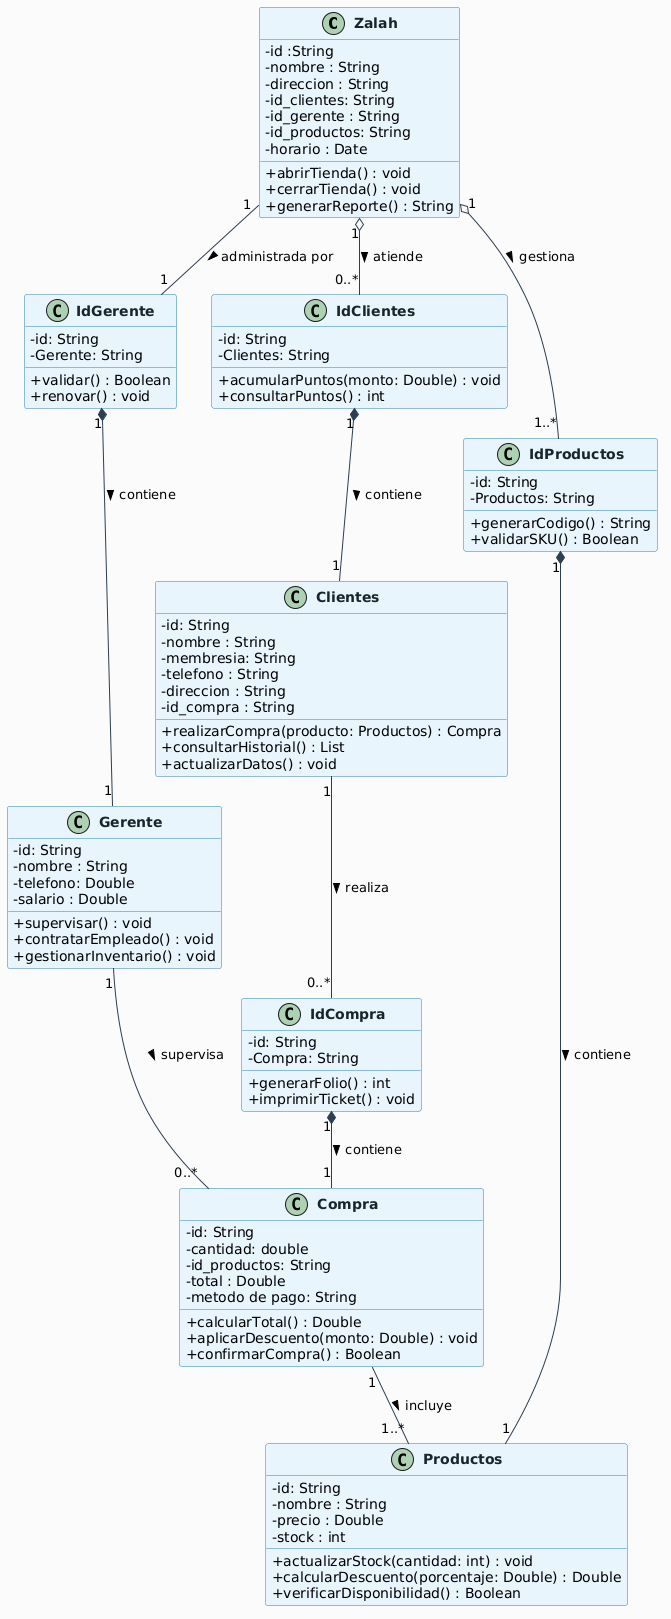

The diagram above was rendered by PlantUML. Its source (embedded in the PNG):
@startuml
skinparam classAttributeIconSize 0
skinparam classFontStyle Bold
skinparam backgroundColor #FAFAFA
skinparam class {
  BackgroundColor #E8F4FD
  BorderColor #2980B9
  ArrowColor #2C3E50
  FontColor #1A252F
}

class Zalah{
  - id :String
  - nombre : String
  - direccion : String
  - id_clientes: String
  - id_gerente : String
  - id_productos: String
  - horario : Date
  + abrirTienda() : void
  + cerrarTienda() : void
  + generarReporte() : String
}

class IdGerente {
  - id: String
  - Gerente: String
  + validar() : Boolean
  + renovar() : void
}

class Gerente {
  - id: String
  - nombre : String
  - telefono: Double
  - salario : Double
  + supervisar() : void
  + contratarEmpleado() : void
  + gestionarInventario() : void
}

class Productos {
  - id: String
  - nombre : String
  - precio : Double
  - stock : int
  + actualizarStock(cantidad: int) : void
  + calcularDescuento(porcentaje: Double) : Double
  + verificarDisponibilidad() : Boolean
}

class IdProductos {
  - id: String
  - Productos: String
  + generarCodigo() : String
  + validarSKU() : Boolean
}

class Compra {
  - id: String
  - cantidad: double
  - id_productos: String
  - total : Double
  - metodo de pago: String
  + calcularTotal() : Double
  + aplicarDescuento(monto: Double) : void
  + confirmarCompra() : Boolean
}

class IdCompra {
  - id: String
  - Compra: String
  + generarFolio() : int
  + imprimirTicket() : void
}

class Clientes {
  - id: String
  - nombre : String
  - membresia: String
  - telefono : String
  - direccion : String
  - id_compra : String
  + realizarCompra(producto: Productos) : Compra
  + consultarHistorial() : List
  + actualizarDatos() : void
}

class IdClientes {
  - id: String
  - Clientes: String
  + acumularPuntos(monto: Double) : void
  + consultarPuntos() : int
}

' Relaciones de composición (subclases/identificadores)
IdGerente "1" *-- "1" Gerente : contiene >
IdProductos "1" *-- "1" Productos : contiene >
IdCompra "1" *-- "1" Compra : contiene >
IdClientes "1" *-- "1" Clientes : contiene >

' Relaciones principales
Zalah"1" -- "1" IdGerente : administrada por >
Zalah"1" o-- "1..*" IdProductos : gestiona >
Zalah"1" o-- "0..*" IdClientes : atiende >
Clientes "1" -- "0..*" IdCompra : realiza >
Compra "1" -- "1..*" Productos : incluye >
Gerente "1" -- "0..*" Compra : supervisa >
@enduml